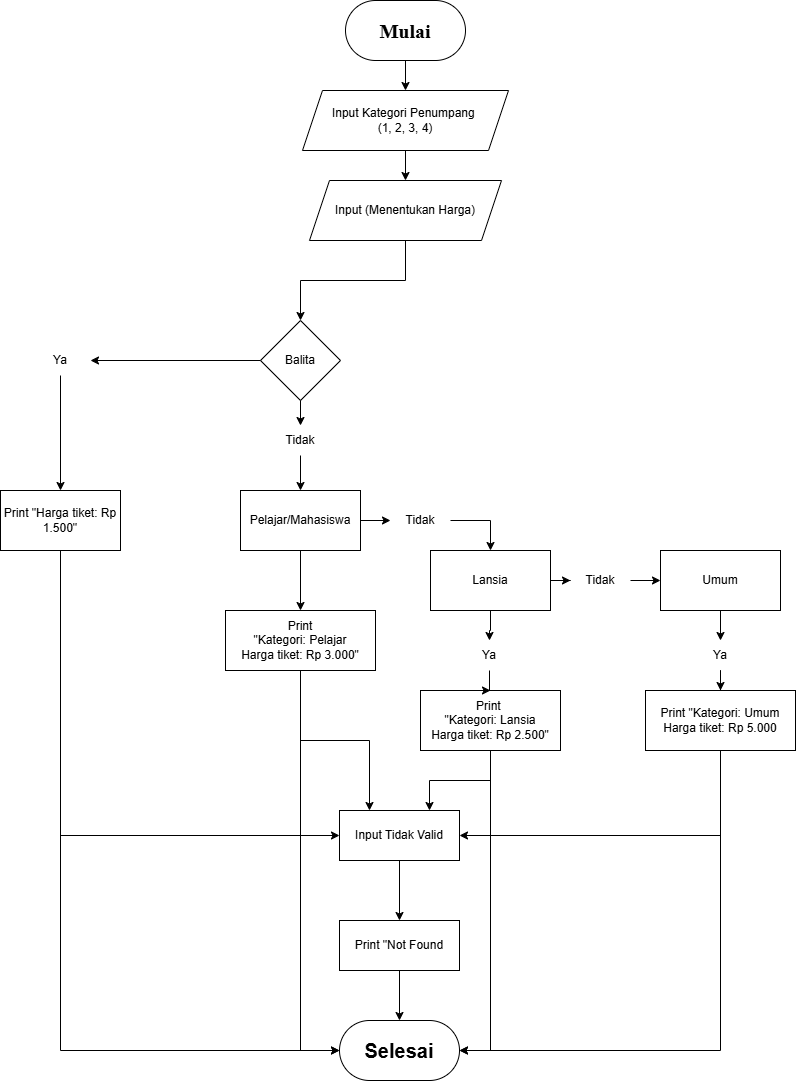

The diagram above was exported from draw.io. Its source (the exported page's mxGraphModel, read from the mxfile embedded in the PNG):
<mxGraphModel dx="1016" dy="605" grid="1" gridSize="10" guides="1" tooltips="1" connect="1" arrows="1" fold="1" page="1" pageScale="1" pageWidth="850" pageHeight="1100" math="0" shadow="0">
  <root>
    <mxCell id="0" />
    <mxCell id="1" parent="0" />
    <mxCell id="-HGn3gsGBNHG_AJWpuhP-10" edge="1" parent="1" source="-HGn3gsGBNHG_AJWpuhP-3" style="edgeStyle=orthogonalEdgeStyle;rounded=0;orthogonalLoop=1;jettySize=auto;html=1;" target="-HGn3gsGBNHG_AJWpuhP-4" value="">
      <mxGeometry relative="1" as="geometry" />
    </mxCell>
    <mxCell id="-HGn3gsGBNHG_AJWpuhP-3" parent="1" style="rounded=1;whiteSpace=wrap;html=1;arcSize=50;fontFamily=Times New Roman;" value="&lt;font style=&quot;font-size: 20px;&quot;&gt;&lt;b&gt;Mulai&lt;/b&gt;&lt;/font&gt;" vertex="1">
      <mxGeometry height="60" width="120" x="365" y="10" as="geometry" />
    </mxCell>
    <mxCell id="-HGn3gsGBNHG_AJWpuhP-11" edge="1" parent="1" source="-HGn3gsGBNHG_AJWpuhP-4" style="edgeStyle=orthogonalEdgeStyle;rounded=0;orthogonalLoop=1;jettySize=auto;html=1;" target="QQeIv1UGVL2t7tsfd9bB-2" value="">
      <mxGeometry relative="1" as="geometry">
        <mxPoint x="425" y="230" as="targetPoint" />
      </mxGeometry>
    </mxCell>
    <mxCell id="-HGn3gsGBNHG_AJWpuhP-4" parent="1" style="shape=parallelogram;perimeter=parallelogramPerimeter;whiteSpace=wrap;html=1;fixedSize=1;" value="Input Kategori Penumpang&amp;nbsp;&lt;div&gt;(1, 2, 3, 4)&lt;/div&gt;" vertex="1">
      <mxGeometry height="60" width="206" x="322" y="100" as="geometry" />
    </mxCell>
    <mxCell id="zx6-2boulNqAwlLGm1Zv-43" edge="1" parent="1" source="zx6-2boulNqAwlLGm1Zv-2" style="edgeStyle=orthogonalEdgeStyle;rounded=0;orthogonalLoop=1;jettySize=auto;html=1;entryX=0.5;entryY=0;entryDx=0;entryDy=0;" target="zx6-2boulNqAwlLGm1Zv-5">
      <mxGeometry relative="1" as="geometry" />
    </mxCell>
    <mxCell id="QQeIv1UGVL2t7tsfd9bB-28" edge="1" parent="1" source="zx6-2boulNqAwlLGm1Zv-1" style="edgeStyle=orthogonalEdgeStyle;rounded=0;orthogonalLoop=1;jettySize=auto;html=1;entryX=0.5;entryY=0;entryDx=0;entryDy=0;" target="zx6-2boulNqAwlLGm1Zv-6">
      <mxGeometry relative="1" as="geometry" />
    </mxCell>
    <mxCell id="-HGn3gsGBNHG_AJWpuhP-5" parent="1" style="rhombus;whiteSpace=wrap;html=1;" value="Balita" vertex="1">
      <mxGeometry height="80" width="80" x="280" y="330" as="geometry" />
    </mxCell>
    <mxCell id="-HGn3gsGBNHG_AJWpuhP-8" parent="1" style="rounded=1;whiteSpace=wrap;html=1;arcSize=50;" value="&lt;font style=&quot;font-size: 20px;&quot;&gt;&lt;b&gt;Selesai&lt;/b&gt;&lt;/font&gt;" vertex="1">
      <mxGeometry height="60" width="120" x="359" y="1030" as="geometry" />
    </mxCell>
    <mxCell id="QQeIv1UGVL2t7tsfd9bB-52" edge="1" parent="1" source="zx6-2boulNqAwlLGm1Zv-5" style="edgeStyle=orthogonalEdgeStyle;rounded=0;orthogonalLoop=1;jettySize=auto;html=1;entryX=0;entryY=0.5;entryDx=0;entryDy=0;" target="-HGn3gsGBNHG_AJWpuhP-8">
      <mxGeometry relative="1" as="geometry">
        <Array as="points">
          <mxPoint x="80" y="1060" />
        </Array>
      </mxGeometry>
    </mxCell>
    <mxCell id="QQeIv1UGVL2t7tsfd9bB-56" edge="1" parent="1" source="zx6-2boulNqAwlLGm1Zv-5" style="edgeStyle=orthogonalEdgeStyle;rounded=0;orthogonalLoop=1;jettySize=auto;html=1;entryX=0;entryY=0.5;entryDx=0;entryDy=0;" target="QQeIv1UGVL2t7tsfd9bB-41">
      <mxGeometry relative="1" as="geometry">
        <Array as="points">
          <mxPoint x="80" y="845" />
        </Array>
      </mxGeometry>
    </mxCell>
    <mxCell id="zx6-2boulNqAwlLGm1Zv-5" parent="1" style="rounded=0;whiteSpace=wrap;html=1;" value="Print &quot;Harga tiket: Rp 1.500&quot;" vertex="1">
      <mxGeometry height="60" width="120" x="20" y="500" as="geometry" />
    </mxCell>
    <mxCell id="QQeIv1UGVL2t7tsfd9bB-29" edge="1" parent="1" source="zx6-2boulNqAwlLGm1Zv-6" style="edgeStyle=orthogonalEdgeStyle;rounded=0;orthogonalLoop=1;jettySize=auto;html=1;entryX=0.5;entryY=0;entryDx=0;entryDy=0;" target="zx6-2boulNqAwlLGm1Zv-11">
      <mxGeometry relative="1" as="geometry" />
    </mxCell>
    <mxCell id="QQeIv1UGVL2t7tsfd9bB-33" edge="1" parent="1" source="zx6-2boulNqAwlLGm1Zv-6" style="edgeStyle=orthogonalEdgeStyle;rounded=0;orthogonalLoop=1;jettySize=auto;html=1;entryX=0;entryY=0.5;entryDx=0;entryDy=0;" target="zx6-2boulNqAwlLGm1Zv-36">
      <mxGeometry relative="1" as="geometry" />
    </mxCell>
    <mxCell id="zx6-2boulNqAwlLGm1Zv-6" parent="1" style="rounded=0;whiteSpace=wrap;html=1;" value="Pelajar/Mahasiswa" vertex="1">
      <mxGeometry height="60" width="120" x="260" y="500" as="geometry" />
    </mxCell>
    <mxCell id="QQeIv1UGVL2t7tsfd9bB-51" edge="1" parent="1" source="zx6-2boulNqAwlLGm1Zv-11" style="edgeStyle=orthogonalEdgeStyle;rounded=0;orthogonalLoop=1;jettySize=auto;html=1;entryX=0;entryY=0.5;entryDx=0;entryDy=0;" target="-HGn3gsGBNHG_AJWpuhP-8">
      <mxGeometry relative="1" as="geometry" />
    </mxCell>
    <mxCell id="QQeIv1UGVL2t7tsfd9bB-57" edge="1" parent="1" source="zx6-2boulNqAwlLGm1Zv-11" style="edgeStyle=orthogonalEdgeStyle;rounded=0;orthogonalLoop=1;jettySize=auto;html=1;entryX=0.25;entryY=0;entryDx=0;entryDy=0;" target="QQeIv1UGVL2t7tsfd9bB-41">
      <mxGeometry relative="1" as="geometry">
        <Array as="points">
          <mxPoint x="320" y="750" />
          <mxPoint x="389" y="750" />
        </Array>
      </mxGeometry>
    </mxCell>
    <mxCell id="zx6-2boulNqAwlLGm1Zv-11" parent="1" style="rounded=0;whiteSpace=wrap;html=1;" value="Print&lt;br&gt;&lt;div&gt;&quot;&lt;span style=&quot;background-color: transparent;&quot;&gt;Kategori: Pelajar&lt;br&gt;&lt;/span&gt;&lt;span style=&quot;background-color: transparent;&quot;&gt;Harga tiket: Rp 3.000&lt;/span&gt;&quot;&lt;/div&gt;" vertex="1">
      <mxGeometry height="60" width="150" x="245" y="620" as="geometry" />
    </mxCell>
    <mxCell id="QQeIv1UGVL2t7tsfd9bB-39" edge="1" parent="1" source="zx6-2boulNqAwlLGm1Zv-35" style="edgeStyle=orthogonalEdgeStyle;rounded=0;orthogonalLoop=1;jettySize=auto;html=1;" target="QQeIv1UGVL2t7tsfd9bB-19" value="">
      <mxGeometry relative="1" as="geometry" />
    </mxCell>
    <mxCell id="zx6-2boulNqAwlLGm1Zv-12" parent="1" style="rounded=0;whiteSpace=wrap;html=1;" value="Umum" vertex="1">
      <mxGeometry height="60" width="120" x="680" y="560" as="geometry" />
    </mxCell>
    <mxCell id="QQeIv1UGVL2t7tsfd9bB-50" edge="1" parent="1" source="zx6-2boulNqAwlLGm1Zv-13" style="edgeStyle=orthogonalEdgeStyle;rounded=0;orthogonalLoop=1;jettySize=auto;html=1;entryX=1;entryY=0.5;entryDx=0;entryDy=0;" target="-HGn3gsGBNHG_AJWpuhP-8">
      <mxGeometry relative="1" as="geometry" />
    </mxCell>
    <mxCell id="QQeIv1UGVL2t7tsfd9bB-58" edge="1" parent="1" source="zx6-2boulNqAwlLGm1Zv-13" style="edgeStyle=orthogonalEdgeStyle;rounded=0;orthogonalLoop=1;jettySize=auto;html=1;entryX=0.75;entryY=0;entryDx=0;entryDy=0;" target="QQeIv1UGVL2t7tsfd9bB-41">
      <mxGeometry relative="1" as="geometry" />
    </mxCell>
    <mxCell id="zx6-2boulNqAwlLGm1Zv-13" parent="1" style="rounded=0;whiteSpace=wrap;html=1;" value="Print&amp;nbsp;&lt;div&gt;&quot;&lt;span style=&quot;background-color: transparent;&quot;&gt;Kategori: Lansia&lt;br&gt;&lt;/span&gt;&lt;span style=&quot;background-color: transparent;&quot;&gt;Harga tiket: Rp 2.500&lt;/span&gt;&quot;&lt;/div&gt;" vertex="1">
      <mxGeometry height="60" width="140" x="440" y="700" as="geometry" />
    </mxCell>
    <mxCell id="QQeIv1UGVL2t7tsfd9bB-26" edge="1" parent="1" source="QQeIv1UGVL2t7tsfd9bB-2" style="edgeStyle=orthogonalEdgeStyle;rounded=0;orthogonalLoop=1;jettySize=auto;html=1;entryX=0.5;entryY=0;entryDx=0;entryDy=0;" target="-HGn3gsGBNHG_AJWpuhP-5">
      <mxGeometry relative="1" as="geometry" />
    </mxCell>
    <mxCell id="QQeIv1UGVL2t7tsfd9bB-2" parent="1" style="shape=parallelogram;perimeter=parallelogramPerimeter;whiteSpace=wrap;html=1;fixedSize=1;" value="Input (Menentukan Harga)" vertex="1">
      <mxGeometry height="60" width="192" x="329" y="190" as="geometry" />
    </mxCell>
    <mxCell id="QQeIv1UGVL2t7tsfd9bB-6" edge="1" parent="1" source="-HGn3gsGBNHG_AJWpuhP-5" style="edgeStyle=orthogonalEdgeStyle;rounded=0;orthogonalLoop=1;jettySize=auto;html=1;entryX=1;entryY=0.5;entryDx=0;entryDy=0;" target="zx6-2boulNqAwlLGm1Zv-2" value="">
      <mxGeometry relative="1" as="geometry">
        <Array as="points">
          <mxPoint x="110" y="370" />
        </Array>
        <mxPoint x="386" y="370" as="sourcePoint" />
        <mxPoint x="200" y="500" as="targetPoint" />
      </mxGeometry>
    </mxCell>
    <mxCell id="zx6-2boulNqAwlLGm1Zv-2" parent="1" style="text;html=1;whiteSpace=wrap;strokeColor=none;fillColor=none;align=center;verticalAlign=middle;rounded=0;" value="Ya" vertex="1">
      <mxGeometry height="30" width="60" x="50" y="355" as="geometry" />
    </mxCell>
    <mxCell id="QQeIv1UGVL2t7tsfd9bB-44" edge="1" parent="1" source="zx6-2boulNqAwlLGm1Zv-36" style="edgeStyle=orthogonalEdgeStyle;rounded=0;orthogonalLoop=1;jettySize=auto;html=1;entryX=0.5;entryY=0;entryDx=0;entryDy=0;" target="zx6-2boulNqAwlLGm1Zv-21">
      <mxGeometry relative="1" as="geometry">
        <Array as="points">
          <mxPoint x="510" y="530" />
        </Array>
        <mxPoint x="510" y="550" as="targetPoint" />
      </mxGeometry>
    </mxCell>
    <mxCell id="zx6-2boulNqAwlLGm1Zv-36" parent="1" style="text;html=1;whiteSpace=wrap;strokeColor=none;fillColor=none;align=center;verticalAlign=middle;rounded=0;" value="Tidak" vertex="1">
      <mxGeometry height="30" width="60" x="410" y="515" as="geometry" />
    </mxCell>
    <mxCell id="QQeIv1UGVL2t7tsfd9bB-38" edge="1" parent="1" source="zx6-2boulNqAwlLGm1Zv-34" style="edgeStyle=orthogonalEdgeStyle;rounded=0;orthogonalLoop=1;jettySize=auto;html=1;" target="zx6-2boulNqAwlLGm1Zv-13" value="">
      <mxGeometry relative="1" as="geometry" />
    </mxCell>
    <mxCell id="zx6-2boulNqAwlLGm1Zv-34" parent="1" style="text;html=1;whiteSpace=wrap;strokeColor=none;fillColor=none;align=center;verticalAlign=middle;rounded=0;" value="Ya" vertex="1">
      <mxGeometry height="30" width="60" x="479" y="650" as="geometry" />
    </mxCell>
    <mxCell id="QQeIv1UGVL2t7tsfd9bB-36" edge="1" parent="1" source="zx6-2boulNqAwlLGm1Zv-37" style="edgeStyle=orthogonalEdgeStyle;rounded=0;orthogonalLoop=1;jettySize=auto;html=1;entryX=0;entryY=0.5;entryDx=0;entryDy=0;" target="zx6-2boulNqAwlLGm1Zv-12">
      <mxGeometry relative="1" as="geometry" />
    </mxCell>
    <mxCell id="zx6-2boulNqAwlLGm1Zv-37" parent="1" style="text;html=1;whiteSpace=wrap;strokeColor=none;fillColor=none;align=center;verticalAlign=middle;rounded=0;" value="Tidak" vertex="1">
      <mxGeometry height="30" width="60" x="590" y="575" as="geometry" />
    </mxCell>
    <mxCell id="QQeIv1UGVL2t7tsfd9bB-49" edge="1" parent="1" source="QQeIv1UGVL2t7tsfd9bB-19" style="edgeStyle=orthogonalEdgeStyle;rounded=0;orthogonalLoop=1;jettySize=auto;html=1;entryX=1;entryY=0.5;entryDx=0;entryDy=0;" target="-HGn3gsGBNHG_AJWpuhP-8">
      <mxGeometry relative="1" as="geometry">
        <Array as="points">
          <mxPoint x="740" y="1060" />
        </Array>
      </mxGeometry>
    </mxCell>
    <mxCell id="QQeIv1UGVL2t7tsfd9bB-59" edge="1" parent="1" source="QQeIv1UGVL2t7tsfd9bB-19" style="edgeStyle=orthogonalEdgeStyle;rounded=0;orthogonalLoop=1;jettySize=auto;html=1;entryX=1;entryY=0.5;entryDx=0;entryDy=0;" target="QQeIv1UGVL2t7tsfd9bB-41">
      <mxGeometry relative="1" as="geometry">
        <Array as="points">
          <mxPoint x="740" y="845" />
        </Array>
      </mxGeometry>
    </mxCell>
    <mxCell id="QQeIv1UGVL2t7tsfd9bB-19" parent="1" style="rounded=0;whiteSpace=wrap;html=1;" value="Print &quot;&lt;span style=&quot;background-color: transparent;&quot;&gt;Kategori: Umum&lt;/span&gt;&lt;div&gt;Harga tiket: Rp 5.000&lt;/div&gt;" vertex="1">
      <mxGeometry height="60" width="150" x="665" y="700" as="geometry" />
    </mxCell>
    <mxCell id="QQeIv1UGVL2t7tsfd9bB-35" edge="1" parent="1" source="zx6-2boulNqAwlLGm1Zv-21" style="edgeStyle=orthogonalEdgeStyle;rounded=0;orthogonalLoop=1;jettySize=auto;html=1;entryX=0;entryY=0.5;entryDx=0;entryDy=0;" target="zx6-2boulNqAwlLGm1Zv-37">
      <mxGeometry relative="1" as="geometry" />
    </mxCell>
    <mxCell id="QQeIv1UGVL2t7tsfd9bB-37" edge="1" parent="1" source="zx6-2boulNqAwlLGm1Zv-21" style="edgeStyle=orthogonalEdgeStyle;rounded=0;orthogonalLoop=1;jettySize=auto;html=1;" target="zx6-2boulNqAwlLGm1Zv-34" value="">
      <mxGeometry relative="1" as="geometry" />
    </mxCell>
    <mxCell id="zx6-2boulNqAwlLGm1Zv-21" parent="1" style="rounded=0;whiteSpace=wrap;html=1;" value="Lansia" vertex="1">
      <mxGeometry height="60" width="120" x="450" y="560" as="geometry" />
    </mxCell>
    <mxCell id="QQeIv1UGVL2t7tsfd9bB-31" edge="1" parent="1" source="-HGn3gsGBNHG_AJWpuhP-5" style="edgeStyle=orthogonalEdgeStyle;rounded=0;orthogonalLoop=1;jettySize=auto;html=1;entryX=0.5;entryY=0;entryDx=0;entryDy=0;" target="zx6-2boulNqAwlLGm1Zv-1" value="">
      <mxGeometry relative="1" as="geometry">
        <mxPoint x="320" y="410" as="sourcePoint" />
        <mxPoint x="320" y="500" as="targetPoint" />
      </mxGeometry>
    </mxCell>
    <mxCell id="zx6-2boulNqAwlLGm1Zv-1" parent="1" style="text;html=1;whiteSpace=wrap;strokeColor=none;fillColor=none;align=center;verticalAlign=middle;rounded=0;" value="Tidak" vertex="1">
      <mxGeometry height="30" width="60" x="290" y="435" as="geometry" />
    </mxCell>
    <mxCell id="QQeIv1UGVL2t7tsfd9bB-40" edge="1" parent="1" source="zx6-2boulNqAwlLGm1Zv-12" style="edgeStyle=orthogonalEdgeStyle;rounded=0;orthogonalLoop=1;jettySize=auto;html=1;" target="zx6-2boulNqAwlLGm1Zv-35" value="">
      <mxGeometry relative="1" as="geometry">
        <mxPoint x="760" y="730" as="sourcePoint" />
        <mxPoint x="760" y="820" as="targetPoint" />
      </mxGeometry>
    </mxCell>
    <mxCell id="zx6-2boulNqAwlLGm1Zv-35" parent="1" style="text;html=1;whiteSpace=wrap;strokeColor=none;fillColor=none;align=center;verticalAlign=middle;rounded=0;" value="Ya" vertex="1">
      <mxGeometry height="30" width="60" x="710" y="650" as="geometry" />
    </mxCell>
    <mxCell id="QQeIv1UGVL2t7tsfd9bB-54" edge="1" parent="1" source="QQeIv1UGVL2t7tsfd9bB-41" style="edgeStyle=orthogonalEdgeStyle;rounded=0;orthogonalLoop=1;jettySize=auto;html=1;" target="QQeIv1UGVL2t7tsfd9bB-53" value="">
      <mxGeometry relative="1" as="geometry" />
    </mxCell>
    <mxCell id="QQeIv1UGVL2t7tsfd9bB-41" parent="1" style="rounded=0;whiteSpace=wrap;html=1;" value="Input Tidak Valid" vertex="1">
      <mxGeometry height="50" width="120" x="359" y="820" as="geometry" />
    </mxCell>
    <mxCell id="QQeIv1UGVL2t7tsfd9bB-55" edge="1" parent="1" source="QQeIv1UGVL2t7tsfd9bB-53" style="edgeStyle=orthogonalEdgeStyle;rounded=0;orthogonalLoop=1;jettySize=auto;html=1;" target="-HGn3gsGBNHG_AJWpuhP-8" value="">
      <mxGeometry relative="1" as="geometry" />
    </mxCell>
    <mxCell id="QQeIv1UGVL2t7tsfd9bB-53" parent="1" style="rounded=0;whiteSpace=wrap;html=1;" value="Print &quot;Not Found" vertex="1">
      <mxGeometry height="50" width="120" x="359" y="930" as="geometry" />
    </mxCell>
  </root>
</mxGraphModel>